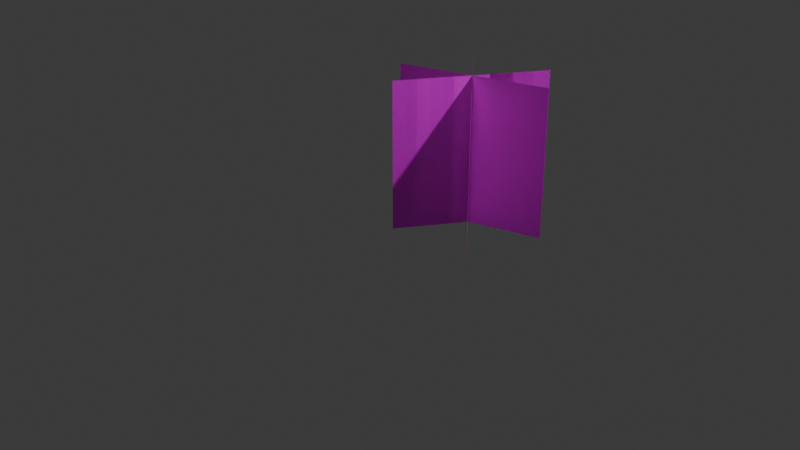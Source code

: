 # Source: awds.blend  (saved by Blender 4.1.24; exported with 4.5.12 LTS)
import bpy
from mathutils import Matrix  # noqa: F401  (used for matrix-valued properties, if any)

bpy.ops.wm.read_factory_settings(use_empty=True)
scene = bpy.context.scene
scene.name = 'Scene'

# ---- collections
col_collection = bpy.data.collections.new('Collection'); scene.collection.children.link(col_collection)

# ---- images (referenced by path relative to the original .blend; pixels are not part of the script)
import os
ASSET_DIR = os.environ.get("B2B_ASSET_DIR", "")  # directory of the original .blend (textures are referenced by path, not embedded)
HERE = os.path.dirname(os.path.abspath(__file__))  # packed textures are extracted next to this script under _unpacked/

def load_image(name, relpath, width, height, colorspace="sRGB"):
    """Load a texture the original file referenced (path relative to the .blend, or extracted next to this script)."""
    p = next((c for c in (os.path.join(HERE, relpath), os.path.join(ASSET_DIR, relpath)) if relpath and os.path.exists(c)), "")
    if p:
        img = bpy.data.images.load(p, check_existing=True)
        img.name = name
    else:  # same state as the original file: an image datablock whose file is absent (Cycles renders it pink)
        img = bpy.data.images.new(name, width, height)
        img.source = "FILE"
        img.filepath = "//" + (relpath or name)
    img.colorspace_settings.name = colorspace
    return img
img_world_png = load_image('world.png', 'world.png', 1024, 1024, 'sRGB')

# ---- materials (node trees are filled in below, after node groups)
mat_material_001 = bpy.data.materials.new('Material.001')
mat_material_001.use_backface_culling = True

# ---- material node trees
mat_material_001.use_nodes = True; mat_material_001.node_tree.nodes.clear()
_N = mat_material_001.node_tree.nodes; _L = mat_material_001.node_tree.links
n0 = _N.new('ShaderNodeBsdfPrincipled'); n0.name = 'Principled BSDF'; n0.location = (10, 300)
n1 = _N.new('ShaderNodeOutputMaterial'); n1.name = 'Material Output'; n1.location = (300, 300)
n2 = _N.new('ShaderNodeTexImage'); n2.name = 'Image Texture'; n2.location = (-349, 208)
n2.image = img_world_png
n3 = _N.new('ShaderNodeMath'); n3.name = 'Math'; n3.location = (0, 0)
n3.hide = True
n3.operation = 'GREATER_THAN'
_L.new(n0.outputs[0], n1.inputs[0])
_L.new(n2.outputs[0], n0.inputs[0])
_L.new(n2.outputs[1], n3.inputs[0])
_L.new(n3.outputs[0], n0.inputs[4])
n1.is_active_output = True

# ---- world
world_world = bpy.data.worlds.new('World'); scene.world = world_world
world_world.use_nodes = True; world_world.node_tree.nodes.clear()
_N = world_world.node_tree.nodes; _L = world_world.node_tree.links
n0 = _N.new('ShaderNodeOutputWorld'); n0.name = 'World Output'; n0.location = (300, 300)
n1 = _N.new('ShaderNodeBackground'); n1.name = 'Background'; n1.location = (10, 300)
n1.inputs[0].default_value = (0.05088, 0.05088, 0.05088, 1.0)
_L.new(n1.outputs[0], n0.inputs[0])
n0.is_active_output = True
world_world.color = (0.05088, 0.05088, 0.05088)
world_world.use_sun_shadow = False
world_world.sun_shadow_jitter_overblur = 0.0

# ---- cameras
cam_camera = bpy.data.cameras.new('Camera')
cam_camera.clip_end = 100.0
cam_camera.ortho_scale = 7.314

# ---- lights
light_light = bpy.data.lights.new('Light', 'POINT')
light_light.transmission_factor = 0.0
light_light.energy = 1000.0
light_light.shadow_soft_size = 0.1
light_light.shadow_maximum_resolution = 0.006
light_light.use_absolute_resolution = True

# ---- meshes
me_plane = bpy.data.meshes.new('Plane')
me_plane.from_pydata([(1.235, 0.7299, -0.01799), (-0.2342, 0.2386, -0.01799), (1.235, 0.7299, 1.531), (-0.2342, 0.2386, 1.531), (-0.02255, 1.056, -0.01799), (1.023, -0.08724, -0.01799), (-0.02255, 1.056, 1.531), (1.023, -0.08724, 1.531), (0.09245, -0.1743, -0.01799), (0.9084, 1.143, -0.01799), (0.09245, -0.1743, 1.531), (0.9084, 1.143, 1.531), (1.023, -0.08724, -0.01799), (-0.02255, 1.056, 1.531), (1.023, -0.08724, 1.531), (-0.2342, 0.2386, -0.01799), (-0.2342, 0.2386, 1.531), (1.235, 0.7299, 1.531), (0.9084, 1.143, -0.01799), (0.09245, -0.1743, 1.531), (0.09245, -0.1743, -0.01799), (-0.02255, 1.056, -0.01799), (1.235, 0.7299, -0.01799), (0.9084, 1.143, 1.531)], [], [(5, 6, 7), (1, 3, 2), (9, 10, 8), (5, 4, 6), (1, 2, 0), (9, 11, 10), (12, 14, 13), (15, 17, 16), (18, 20, 19), (12, 13, 21), (15, 22, 17), (18, 19, 23)])
_uv = me_plane.uv_layers.new(name='UVMap')
_uv.uv.foreach_set('vector', [0.1095, 0.8965, 0.01378, 0.9922, 0.1095, 0.9922, 0.1095, 0.8965, 0.1095, 0.9922, 0.01378, 0.9922, 0.1095, 0.8965, 0.01378, 0.9922, 0.01378, 0.8965, 0.1095, 0.8965, 0.01378, 0.8965, 0.01378, 0.9922, 0.1095, 0.8965, 0.01378, 0.9922, 0.01378, 0.8965, 0.1095, 0.8965, 0.1095, 0.9922, 0.01378, 0.9922, 0.1095, 0.8965, 0.1095, 0.9922, 0.01378, 0.9922, 0.1095, 0.8965, 0.01378, 0.9922, 0.1095, 0.9922, 0.1095, 0.8965, 0.01378, 0.8965, 0.01378, 0.9922, 0.1095, 0.8965, 0.01378, 0.9922, 0.01378, 0.8965, 0.1095, 0.8965, 0.01378, 0.8965, 0.01378, 0.9922, 0.1095, 0.8965, 0.01378, 0.9922, 0.1095, 0.9922])
me_plane.materials.append(mat_material_001)
me_plane.update()

# ---- objects
ob_light = bpy.data.objects.new('Light', light_light)
ob_camera = bpy.data.objects.new('Camera', cam_camera)
ob_plane = bpy.data.objects.new('Plane', me_plane)

# ---- transforms, parenting, visibility, modifiers, constraints
ob_light.location = (4.076, 1.005, 5.904)
ob_light.rotation_euler = (0.6503, 0.05522, 1.866)
ob_light.lock_rotations_4d = False
ob_light.empty_display_type = 'ARROWS'
ob_light.color = (0.0, 0.0, 0.0, 0.0)
ob_light.lineart.crease_threshold = 0.0
ob_camera.location = (7.359, -6.926, 4.958)
ob_camera.rotation_euler = (1.109, 0.0, 0.8149)
ob_camera.lock_rotations_4d = False
ob_camera.empty_display_type = 'ARROWS'
ob_camera.color = (0.0, 0.0, 0.0, 0.0)
ob_camera.display_type = 'WIRE'
ob_camera.lineart.crease_threshold = 0.0
ob_plane.location = (0.0, 0.0, 0.0)

# ---- collection membership
col_collection.objects.link(ob_light)
col_collection.objects.link(ob_camera)
col_collection.objects.link(ob_plane)

# ---- scene / render settings (as saved in the file)
scene.camera = ob_camera
scene.frame_start = 1; scene.frame_end = 250; scene.frame_set(1)
scene.render.engine = 'BLENDER_EEVEE_NEXT'
scene.cycles.sampling_pattern = 'TABULATED_SOBOL'
scene.eevee.ray_tracing_options.trace_max_roughness = 0.0
bpy.context.view_layer.update()
